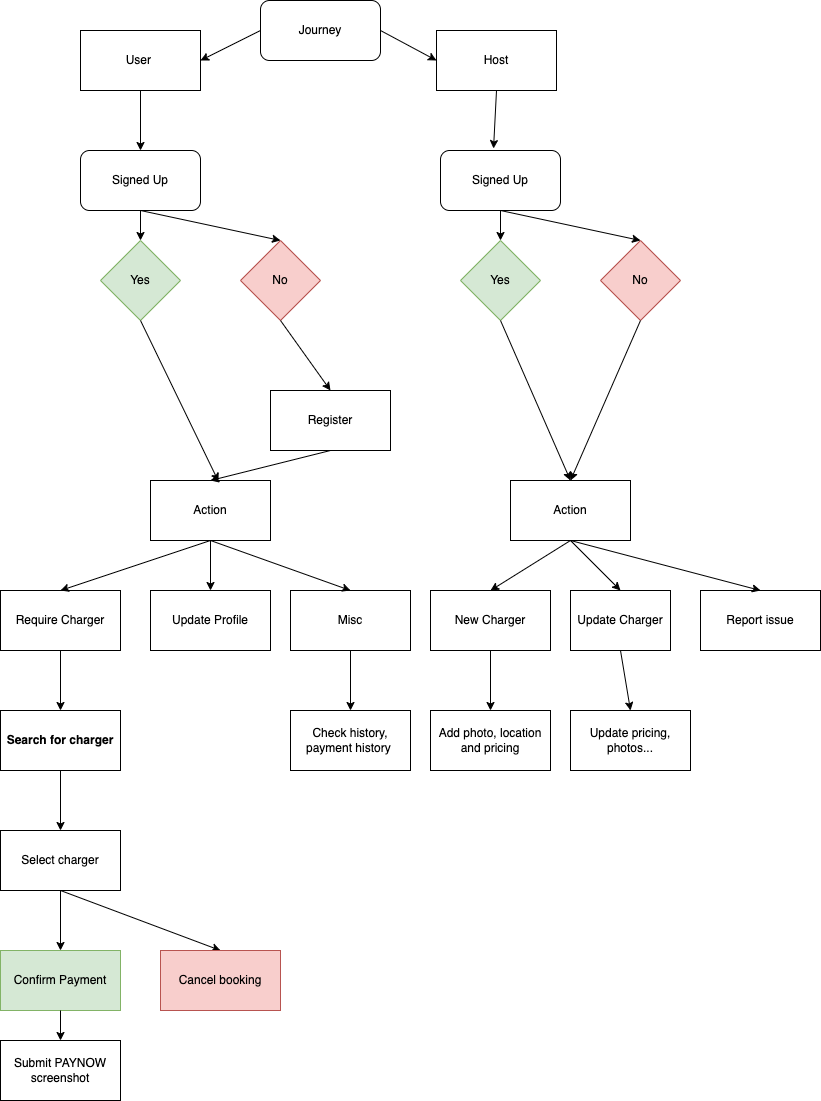

The diagram above was exported from draw.io. Its source (the exported page's mxGraphModel, read from the mxfile embedded in the PNG):
<mxGraphModel dx="1416" dy="1044" grid="1" gridSize="10" guides="1" tooltips="1" connect="1" arrows="1" fold="1" page="1" pageScale="1" pageWidth="850" pageHeight="1100" math="0" shadow="0">
  <root>
    <mxCell id="0" />
    <mxCell id="1" parent="0" />
    <mxCell id="4sf3JjqtY1jQR8cKOlMZ-1" value="User&amp;nbsp;" style="rounded=0;whiteSpace=wrap;html=1;" vertex="1" parent="1">
      <mxGeometry x="130" y="30" width="120" height="60" as="geometry" />
    </mxCell>
    <mxCell id="4sf3JjqtY1jQR8cKOlMZ-2" value="Host" style="rounded=0;whiteSpace=wrap;html=1;" vertex="1" parent="1">
      <mxGeometry x="486" y="30" width="120" height="60" as="geometry" />
    </mxCell>
    <mxCell id="4sf3JjqtY1jQR8cKOlMZ-4" value="" style="endArrow=classic;html=1;rounded=0;exitX=0.5;exitY=1;exitDx=0;exitDy=0;entryX=0.5;entryY=0;entryDx=0;entryDy=0;" edge="1" parent="1" source="4sf3JjqtY1jQR8cKOlMZ-1" target="4sf3JjqtY1jQR8cKOlMZ-6">
      <mxGeometry width="50" height="50" relative="1" as="geometry">
        <mxPoint x="380" y="370" as="sourcePoint" />
        <mxPoint x="190" y="130" as="targetPoint" />
      </mxGeometry>
    </mxCell>
    <mxCell id="4sf3JjqtY1jQR8cKOlMZ-5" value="Register" style="rounded=0;whiteSpace=wrap;html=1;" vertex="1" parent="1">
      <mxGeometry x="320" y="390" width="120" height="60" as="geometry" />
    </mxCell>
    <mxCell id="4sf3JjqtY1jQR8cKOlMZ-6" value="Signed Up" style="rounded=1;whiteSpace=wrap;html=1;" vertex="1" parent="1">
      <mxGeometry x="130" y="150" width="120" height="60" as="geometry" />
    </mxCell>
    <mxCell id="4sf3JjqtY1jQR8cKOlMZ-7" value="Yes" style="rhombus;whiteSpace=wrap;html=1;fillColor=#d5e8d4;strokeColor=#82b366;" vertex="1" parent="1">
      <mxGeometry x="150" y="240" width="80" height="80" as="geometry" />
    </mxCell>
    <mxCell id="4sf3JjqtY1jQR8cKOlMZ-8" value="No" style="rhombus;whiteSpace=wrap;html=1;fillColor=#f8cecc;strokeColor=#b85450;" vertex="1" parent="1">
      <mxGeometry x="290" y="240" width="80" height="80" as="geometry" />
    </mxCell>
    <mxCell id="4sf3JjqtY1jQR8cKOlMZ-11" value="" style="endArrow=classic;html=1;rounded=0;exitX=0.5;exitY=1;exitDx=0;exitDy=0;" edge="1" parent="1" source="4sf3JjqtY1jQR8cKOlMZ-6" target="4sf3JjqtY1jQR8cKOlMZ-7">
      <mxGeometry width="50" height="50" relative="1" as="geometry">
        <mxPoint x="380" y="370" as="sourcePoint" />
        <mxPoint x="430" y="320" as="targetPoint" />
      </mxGeometry>
    </mxCell>
    <mxCell id="4sf3JjqtY1jQR8cKOlMZ-12" value="" style="endArrow=classic;html=1;rounded=0;exitX=0.5;exitY=1;exitDx=0;exitDy=0;entryX=0.5;entryY=0;entryDx=0;entryDy=0;" edge="1" parent="1" source="4sf3JjqtY1jQR8cKOlMZ-6" target="4sf3JjqtY1jQR8cKOlMZ-8">
      <mxGeometry width="50" height="50" relative="1" as="geometry">
        <mxPoint x="200" y="220" as="sourcePoint" />
        <mxPoint x="200" y="250" as="targetPoint" />
      </mxGeometry>
    </mxCell>
    <mxCell id="4sf3JjqtY1jQR8cKOlMZ-13" value="" style="endArrow=classic;html=1;rounded=0;exitX=0.5;exitY=1;exitDx=0;exitDy=0;entryX=0.567;entryY=0.017;entryDx=0;entryDy=0;entryPerimeter=0;" edge="1" parent="1" source="4sf3JjqtY1jQR8cKOlMZ-7" target="4sf3JjqtY1jQR8cKOlMZ-25">
      <mxGeometry width="50" height="50" relative="1" as="geometry">
        <mxPoint x="200" y="220" as="sourcePoint" />
        <mxPoint x="250" y="500" as="targetPoint" />
      </mxGeometry>
    </mxCell>
    <mxCell id="4sf3JjqtY1jQR8cKOlMZ-14" value="" style="endArrow=classic;html=1;rounded=0;exitX=0.5;exitY=1;exitDx=0;exitDy=0;entryX=0.5;entryY=0;entryDx=0;entryDy=0;" edge="1" parent="1" source="4sf3JjqtY1jQR8cKOlMZ-8" target="4sf3JjqtY1jQR8cKOlMZ-5">
      <mxGeometry width="50" height="50" relative="1" as="geometry">
        <mxPoint x="380" y="370" as="sourcePoint" />
        <mxPoint x="430" y="320" as="targetPoint" />
      </mxGeometry>
    </mxCell>
    <mxCell id="4sf3JjqtY1jQR8cKOlMZ-15" value="" style="endArrow=classic;html=1;rounded=0;exitX=0.5;exitY=1;exitDx=0;exitDy=0;entryX=0.442;entryY=-0.033;entryDx=0;entryDy=0;entryPerimeter=0;" edge="1" parent="1" source="4sf3JjqtY1jQR8cKOlMZ-2" target="4sf3JjqtY1jQR8cKOlMZ-18">
      <mxGeometry width="50" height="50" relative="1" as="geometry">
        <mxPoint x="380" y="370" as="sourcePoint" />
        <mxPoint x="430" y="320" as="targetPoint" />
      </mxGeometry>
    </mxCell>
    <mxCell id="4sf3JjqtY1jQR8cKOlMZ-18" value="Signed Up" style="rounded=1;whiteSpace=wrap;html=1;" vertex="1" parent="1">
      <mxGeometry x="490" y="150" width="120" height="60" as="geometry" />
    </mxCell>
    <mxCell id="4sf3JjqtY1jQR8cKOlMZ-19" value="Yes" style="rhombus;whiteSpace=wrap;html=1;fillColor=#d5e8d4;strokeColor=#82b366;" vertex="1" parent="1">
      <mxGeometry x="510" y="240" width="80" height="80" as="geometry" />
    </mxCell>
    <mxCell id="4sf3JjqtY1jQR8cKOlMZ-20" value="No" style="rhombus;whiteSpace=wrap;html=1;fillColor=#f8cecc;strokeColor=#b85450;" vertex="1" parent="1">
      <mxGeometry x="650" y="240" width="80" height="80" as="geometry" />
    </mxCell>
    <mxCell id="4sf3JjqtY1jQR8cKOlMZ-21" value="" style="endArrow=classic;html=1;rounded=0;exitX=0.5;exitY=1;exitDx=0;exitDy=0;" edge="1" parent="1" source="4sf3JjqtY1jQR8cKOlMZ-18" target="4sf3JjqtY1jQR8cKOlMZ-19">
      <mxGeometry width="50" height="50" relative="1" as="geometry">
        <mxPoint x="740" y="370" as="sourcePoint" />
        <mxPoint x="790" y="320" as="targetPoint" />
      </mxGeometry>
    </mxCell>
    <mxCell id="4sf3JjqtY1jQR8cKOlMZ-22" value="" style="endArrow=classic;html=1;rounded=0;exitX=0.5;exitY=1;exitDx=0;exitDy=0;entryX=0.5;entryY=0;entryDx=0;entryDy=0;" edge="1" parent="1" source="4sf3JjqtY1jQR8cKOlMZ-18" target="4sf3JjqtY1jQR8cKOlMZ-20">
      <mxGeometry width="50" height="50" relative="1" as="geometry">
        <mxPoint x="560" y="220" as="sourcePoint" />
        <mxPoint x="560" y="250" as="targetPoint" />
      </mxGeometry>
    </mxCell>
    <mxCell id="4sf3JjqtY1jQR8cKOlMZ-23" value="" style="endArrow=classic;html=1;rounded=0;exitX=0.5;exitY=1;exitDx=0;exitDy=0;entryX=0.5;entryY=0;entryDx=0;entryDy=0;" edge="1" parent="1" source="4sf3JjqtY1jQR8cKOlMZ-19" target="4sf3JjqtY1jQR8cKOlMZ-32">
      <mxGeometry width="50" height="50" relative="1" as="geometry">
        <mxPoint x="560" y="220" as="sourcePoint" />
        <mxPoint x="550" y="390" as="targetPoint" />
      </mxGeometry>
    </mxCell>
    <mxCell id="4sf3JjqtY1jQR8cKOlMZ-24" value="" style="endArrow=classic;html=1;rounded=0;exitX=0.5;exitY=1;exitDx=0;exitDy=0;entryX=0.5;entryY=0;entryDx=0;entryDy=0;" edge="1" parent="1" source="4sf3JjqtY1jQR8cKOlMZ-20" target="4sf3JjqtY1jQR8cKOlMZ-32">
      <mxGeometry width="50" height="50" relative="1" as="geometry">
        <mxPoint x="740" y="370" as="sourcePoint" />
        <mxPoint x="740" y="390" as="targetPoint" />
      </mxGeometry>
    </mxCell>
    <mxCell id="4sf3JjqtY1jQR8cKOlMZ-25" value="Action" style="rounded=0;whiteSpace=wrap;html=1;" vertex="1" parent="1">
      <mxGeometry x="200" y="480" width="120" height="60" as="geometry" />
    </mxCell>
    <mxCell id="4sf3JjqtY1jQR8cKOlMZ-26" value="" style="endArrow=classic;html=1;rounded=0;exitX=0.5;exitY=1;exitDx=0;exitDy=0;entryX=0.5;entryY=0;entryDx=0;entryDy=0;" edge="1" parent="1" source="4sf3JjqtY1jQR8cKOlMZ-5" target="4sf3JjqtY1jQR8cKOlMZ-25">
      <mxGeometry width="50" height="50" relative="1" as="geometry">
        <mxPoint x="200" y="330" as="sourcePoint" />
        <mxPoint x="261" y="517" as="targetPoint" />
      </mxGeometry>
    </mxCell>
    <mxCell id="4sf3JjqtY1jQR8cKOlMZ-27" value="Require Charger" style="rounded=0;whiteSpace=wrap;html=1;" vertex="1" parent="1">
      <mxGeometry x="50" y="590" width="120" height="60" as="geometry" />
    </mxCell>
    <mxCell id="4sf3JjqtY1jQR8cKOlMZ-28" value="Update Profile" style="rounded=0;whiteSpace=wrap;html=1;" vertex="1" parent="1">
      <mxGeometry x="200" y="590" width="120" height="60" as="geometry" />
    </mxCell>
    <mxCell id="4sf3JjqtY1jQR8cKOlMZ-29" value="" style="endArrow=classic;html=1;rounded=0;exitX=0.5;exitY=1;exitDx=0;exitDy=0;entryX=0.5;entryY=0;entryDx=0;entryDy=0;" edge="1" parent="1" source="4sf3JjqtY1jQR8cKOlMZ-25" target="4sf3JjqtY1jQR8cKOlMZ-28">
      <mxGeometry width="50" height="50" relative="1" as="geometry">
        <mxPoint x="400" y="570" as="sourcePoint" />
        <mxPoint x="450" y="520" as="targetPoint" />
      </mxGeometry>
    </mxCell>
    <mxCell id="4sf3JjqtY1jQR8cKOlMZ-31" value="" style="endArrow=classic;html=1;rounded=0;exitX=0.5;exitY=1;exitDx=0;exitDy=0;entryX=0.5;entryY=0;entryDx=0;entryDy=0;" edge="1" parent="1" source="4sf3JjqtY1jQR8cKOlMZ-25" target="4sf3JjqtY1jQR8cKOlMZ-27">
      <mxGeometry width="50" height="50" relative="1" as="geometry">
        <mxPoint x="270" y="550" as="sourcePoint" />
        <mxPoint x="355" y="600" as="targetPoint" />
      </mxGeometry>
    </mxCell>
    <mxCell id="4sf3JjqtY1jQR8cKOlMZ-32" value="Action" style="rounded=0;whiteSpace=wrap;html=1;" vertex="1" parent="1">
      <mxGeometry x="560" y="480" width="120" height="60" as="geometry" />
    </mxCell>
    <mxCell id="4sf3JjqtY1jQR8cKOlMZ-33" value="New Charger" style="rounded=0;whiteSpace=wrap;html=1;" vertex="1" parent="1">
      <mxGeometry x="480" y="590" width="120" height="60" as="geometry" />
    </mxCell>
    <mxCell id="4sf3JjqtY1jQR8cKOlMZ-34" value="Update Charger" style="rounded=0;whiteSpace=wrap;html=1;" vertex="1" parent="1">
      <mxGeometry x="620" y="590" width="100" height="60" as="geometry" />
    </mxCell>
    <mxCell id="4sf3JjqtY1jQR8cKOlMZ-35" value="" style="endArrow=classic;html=1;rounded=0;exitX=0.5;exitY=1;exitDx=0;exitDy=0;entryX=0.5;entryY=0;entryDx=0;entryDy=0;" edge="1" parent="1" source="4sf3JjqtY1jQR8cKOlMZ-32" target="4sf3JjqtY1jQR8cKOlMZ-34">
      <mxGeometry width="50" height="50" relative="1" as="geometry">
        <mxPoint x="760" y="570" as="sourcePoint" />
        <mxPoint x="810" y="520" as="targetPoint" />
      </mxGeometry>
    </mxCell>
    <mxCell id="4sf3JjqtY1jQR8cKOlMZ-36" value="" style="endArrow=classic;html=1;rounded=0;exitX=0.5;exitY=1;exitDx=0;exitDy=0;entryX=0.5;entryY=0;entryDx=0;entryDy=0;" edge="1" parent="1" source="4sf3JjqtY1jQR8cKOlMZ-32" target="4sf3JjqtY1jQR8cKOlMZ-33">
      <mxGeometry width="50" height="50" relative="1" as="geometry">
        <mxPoint x="630" y="550" as="sourcePoint" />
        <mxPoint x="715" y="600" as="targetPoint" />
      </mxGeometry>
    </mxCell>
    <mxCell id="4sf3JjqtY1jQR8cKOlMZ-37" value="Journey" style="rounded=1;whiteSpace=wrap;html=1;" vertex="1" parent="1">
      <mxGeometry x="310" width="120" height="60" as="geometry" />
    </mxCell>
    <mxCell id="4sf3JjqtY1jQR8cKOlMZ-38" value="" style="endArrow=classic;html=1;rounded=0;exitX=0;exitY=0.5;exitDx=0;exitDy=0;entryX=1;entryY=0.5;entryDx=0;entryDy=0;" edge="1" parent="1" source="4sf3JjqtY1jQR8cKOlMZ-37" target="4sf3JjqtY1jQR8cKOlMZ-1">
      <mxGeometry width="50" height="50" relative="1" as="geometry">
        <mxPoint x="400" y="440" as="sourcePoint" />
        <mxPoint x="450" y="390" as="targetPoint" />
      </mxGeometry>
    </mxCell>
    <mxCell id="4sf3JjqtY1jQR8cKOlMZ-39" value="" style="endArrow=classic;html=1;rounded=0;exitX=1;exitY=0.5;exitDx=0;exitDy=0;entryX=0;entryY=0.5;entryDx=0;entryDy=0;" edge="1" parent="1" source="4sf3JjqtY1jQR8cKOlMZ-37" target="4sf3JjqtY1jQR8cKOlMZ-2">
      <mxGeometry width="50" height="50" relative="1" as="geometry">
        <mxPoint x="320" y="40" as="sourcePoint" />
        <mxPoint x="260" y="70" as="targetPoint" />
      </mxGeometry>
    </mxCell>
    <mxCell id="4sf3JjqtY1jQR8cKOlMZ-40" value="Misc" style="rounded=0;whiteSpace=wrap;html=1;" vertex="1" parent="1">
      <mxGeometry x="340" y="590" width="120" height="60" as="geometry" />
    </mxCell>
    <mxCell id="4sf3JjqtY1jQR8cKOlMZ-41" value="" style="endArrow=classic;html=1;rounded=0;exitX=0.5;exitY=1;exitDx=0;exitDy=0;entryX=0.5;entryY=0;entryDx=0;entryDy=0;" edge="1" parent="1" target="4sf3JjqtY1jQR8cKOlMZ-40" source="4sf3JjqtY1jQR8cKOlMZ-25">
      <mxGeometry width="50" height="50" relative="1" as="geometry">
        <mxPoint x="390" y="540" as="sourcePoint" />
        <mxPoint x="580" y="520" as="targetPoint" />
      </mxGeometry>
    </mxCell>
    <mxCell id="4sf3JjqtY1jQR8cKOlMZ-42" value="Update pricing, photos..." style="rounded=0;whiteSpace=wrap;html=1;" vertex="1" parent="1">
      <mxGeometry x="620" y="710" width="120" height="60" as="geometry" />
    </mxCell>
    <mxCell id="4sf3JjqtY1jQR8cKOlMZ-43" value="" style="endArrow=classic;html=1;rounded=0;exitX=0.5;exitY=1;exitDx=0;exitDy=0;entryX=0.5;entryY=0;entryDx=0;entryDy=0;" edge="1" parent="1" source="4sf3JjqtY1jQR8cKOlMZ-34" target="4sf3JjqtY1jQR8cKOlMZ-42">
      <mxGeometry width="50" height="50" relative="1" as="geometry">
        <mxPoint x="605" y="550" as="sourcePoint" />
        <mxPoint x="690" y="600" as="targetPoint" />
      </mxGeometry>
    </mxCell>
    <mxCell id="4sf3JjqtY1jQR8cKOlMZ-44" value="Add photo, location and pricing" style="rounded=0;whiteSpace=wrap;html=1;" vertex="1" parent="1">
      <mxGeometry x="480" y="710" width="120" height="60" as="geometry" />
    </mxCell>
    <mxCell id="4sf3JjqtY1jQR8cKOlMZ-45" value="" style="endArrow=classic;html=1;rounded=0;exitX=0.5;exitY=1;exitDx=0;exitDy=0;entryX=0.5;entryY=0;entryDx=0;entryDy=0;" edge="1" parent="1" source="4sf3JjqtY1jQR8cKOlMZ-33" target="4sf3JjqtY1jQR8cKOlMZ-44">
      <mxGeometry width="50" height="50" relative="1" as="geometry">
        <mxPoint x="549.5" y="650" as="sourcePoint" />
        <mxPoint x="549.5" y="710" as="targetPoint" />
      </mxGeometry>
    </mxCell>
    <mxCell id="4sf3JjqtY1jQR8cKOlMZ-46" value="Check history, payment history&amp;nbsp;" style="rounded=0;whiteSpace=wrap;html=1;" vertex="1" parent="1">
      <mxGeometry x="340" y="710" width="120" height="60" as="geometry" />
    </mxCell>
    <mxCell id="4sf3JjqtY1jQR8cKOlMZ-47" value="" style="endArrow=classic;html=1;rounded=0;exitX=0.5;exitY=1;exitDx=0;exitDy=0;entryX=0.5;entryY=0;entryDx=0;entryDy=0;" edge="1" parent="1" target="4sf3JjqtY1jQR8cKOlMZ-46" source="4sf3JjqtY1jQR8cKOlMZ-40">
      <mxGeometry width="50" height="50" relative="1" as="geometry">
        <mxPoint x="400" y="660" as="sourcePoint" />
        <mxPoint x="409.5" y="720" as="targetPoint" />
      </mxGeometry>
    </mxCell>
    <mxCell id="4sf3JjqtY1jQR8cKOlMZ-48" value="" style="endArrow=classic;html=1;rounded=0;exitX=0.5;exitY=1;exitDx=0;exitDy=0;entryX=0.5;entryY=0;entryDx=0;entryDy=0;fontStyle=1" edge="1" parent="1" source="4sf3JjqtY1jQR8cKOlMZ-27" target="4sf3JjqtY1jQR8cKOlMZ-49">
      <mxGeometry width="50" height="50" relative="1" as="geometry">
        <mxPoint x="410" y="660" as="sourcePoint" />
        <mxPoint x="110" y="700" as="targetPoint" />
      </mxGeometry>
    </mxCell>
    <mxCell id="4sf3JjqtY1jQR8cKOlMZ-49" value="Search for charger" style="rounded=0;whiteSpace=wrap;html=1;fontStyle=1" vertex="1" parent="1">
      <mxGeometry x="50" y="710" width="120" height="60" as="geometry" />
    </mxCell>
    <mxCell id="4sf3JjqtY1jQR8cKOlMZ-52" value="" style="endArrow=classic;html=1;rounded=0;exitX=0.5;exitY=1;exitDx=0;exitDy=0;entryX=0.5;entryY=0;entryDx=0;entryDy=0;" edge="1" parent="1" target="4sf3JjqtY1jQR8cKOlMZ-53">
      <mxGeometry width="50" height="50" relative="1" as="geometry">
        <mxPoint x="110" y="770" as="sourcePoint" />
        <mxPoint x="110" y="820" as="targetPoint" />
      </mxGeometry>
    </mxCell>
    <mxCell id="4sf3JjqtY1jQR8cKOlMZ-53" value="Select charger" style="rounded=0;whiteSpace=wrap;html=1;" vertex="1" parent="1">
      <mxGeometry x="50" y="830" width="120" height="60" as="geometry" />
    </mxCell>
    <mxCell id="4sf3JjqtY1jQR8cKOlMZ-55" value="" style="endArrow=classic;html=1;rounded=0;entryX=0.5;entryY=0;entryDx=0;entryDy=0;exitX=0.5;exitY=1;exitDx=0;exitDy=0;" edge="1" parent="1" target="4sf3JjqtY1jQR8cKOlMZ-56" source="4sf3JjqtY1jQR8cKOlMZ-53">
      <mxGeometry width="50" height="50" relative="1" as="geometry">
        <mxPoint x="110" y="900" as="sourcePoint" />
        <mxPoint x="110" y="940" as="targetPoint" />
      </mxGeometry>
    </mxCell>
    <mxCell id="4sf3JjqtY1jQR8cKOlMZ-56" value="Confirm Payment" style="rounded=0;whiteSpace=wrap;html=1;fillColor=#d5e8d4;strokeColor=#82b366;" vertex="1" parent="1">
      <mxGeometry x="50" y="950" width="120" height="60" as="geometry" />
    </mxCell>
    <mxCell id="4sf3JjqtY1jQR8cKOlMZ-57" value="" style="endArrow=classic;html=1;rounded=0;entryX=0.5;entryY=0;entryDx=0;entryDy=0;exitX=0.5;exitY=1;exitDx=0;exitDy=0;" edge="1" parent="1" target="4sf3JjqtY1jQR8cKOlMZ-58" source="4sf3JjqtY1jQR8cKOlMZ-53">
      <mxGeometry width="50" height="50" relative="1" as="geometry">
        <mxPoint x="270" y="890" as="sourcePoint" />
        <mxPoint x="270" y="940" as="targetPoint" />
      </mxGeometry>
    </mxCell>
    <mxCell id="4sf3JjqtY1jQR8cKOlMZ-58" value="Cancel booking" style="rounded=0;whiteSpace=wrap;html=1;fillColor=#f8cecc;strokeColor=#b85450;" vertex="1" parent="1">
      <mxGeometry x="210" y="950" width="120" height="60" as="geometry" />
    </mxCell>
    <mxCell id="4sf3JjqtY1jQR8cKOlMZ-59" value="Report issue" style="rounded=0;whiteSpace=wrap;html=1;" vertex="1" parent="1">
      <mxGeometry x="750" y="590" width="120" height="60" as="geometry" />
    </mxCell>
    <mxCell id="4sf3JjqtY1jQR8cKOlMZ-60" value="" style="endArrow=classic;html=1;rounded=0;entryX=0.5;entryY=0;entryDx=0;entryDy=0;" edge="1" parent="1" target="4sf3JjqtY1jQR8cKOlMZ-61">
      <mxGeometry width="50" height="50" relative="1" as="geometry">
        <mxPoint x="110" y="1010" as="sourcePoint" />
        <mxPoint x="110" y="1030" as="targetPoint" />
      </mxGeometry>
    </mxCell>
    <mxCell id="4sf3JjqtY1jQR8cKOlMZ-61" value="Submit PAYNOW screenshot" style="rounded=0;whiteSpace=wrap;html=1;" vertex="1" parent="1">
      <mxGeometry x="50" y="1040" width="120" height="60" as="geometry" />
    </mxCell>
    <mxCell id="4sf3JjqtY1jQR8cKOlMZ-62" value="" style="endArrow=classic;html=1;rounded=0;exitX=0.5;exitY=1;exitDx=0;exitDy=0;entryX=0.5;entryY=0;entryDx=0;entryDy=0;" edge="1" parent="1" source="4sf3JjqtY1jQR8cKOlMZ-32" target="4sf3JjqtY1jQR8cKOlMZ-59">
      <mxGeometry width="50" height="50" relative="1" as="geometry">
        <mxPoint x="630" y="550" as="sourcePoint" />
        <mxPoint x="680" y="600" as="targetPoint" />
      </mxGeometry>
    </mxCell>
  </root>
</mxGraphModel>